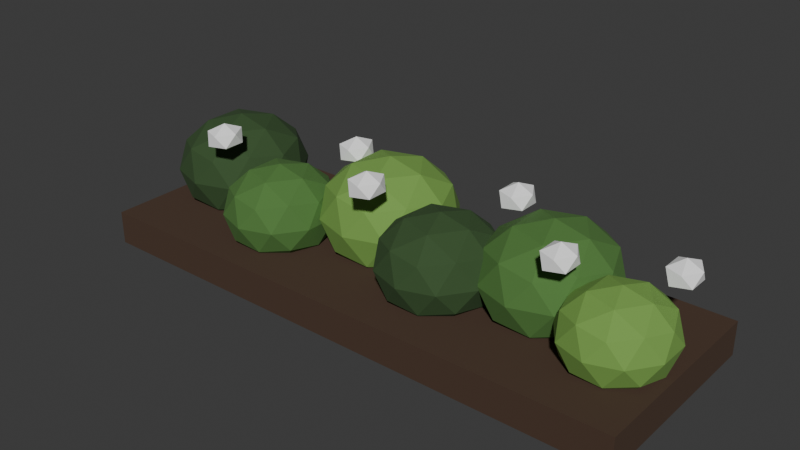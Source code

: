 # Source: border.blend  (saved by Blender 5.2.44; exported with 4.5.12 LTS)
import bpy
from mathutils import Matrix  # noqa: F401  (used for matrix-valued properties, if any)

bpy.ops.wm.read_factory_settings(use_empty=True)
scene = bpy.context.scene
scene.name = 'Scene'

# ---- collections
col_collection = bpy.data.collections.new('Collection'); scene.collection.children.link(col_collection)

# ---- materials (node trees are filled in below, after node groups)
mat_soil = bpy.data.materials.new('soil')
mat_soil.diffuse_color = (0.06848, 0.03689, 0.02122, 1.0)
mat_leaf_dark = bpy.data.materials.new('leaf-dark')
mat_leaf_dark.diffuse_color = (0.0356, 0.08228, 0.02416, 1.0)
mat_leaf = bpy.data.materials.new('leaf')
mat_leaf.diffuse_color = (0.07819, 0.1946, 0.04231, 1.0)
mat_leaf_light = bpy.data.materials.new('leaf-light')
mat_leaf_light.diffuse_color = (0.1746, 0.3515, 0.06848, 1.0)
mat_bloom = bpy.data.materials.new('bloom')
mat_bloom.diffuse_color = (1.0, 1.0, 1.0, 1.0)

# ---- material node trees
mat_soil.use_nodes = True; mat_soil.node_tree.nodes.clear()
_N = mat_soil.node_tree.nodes; _L = mat_soil.node_tree.links
n0 = _N.new('ShaderNodeBsdfPrincipled'); n0.name = 'Principled BSDF'; n0.location = (-200, 100)
n0.inputs[0].default_value = (0.06848, 0.03689, 0.02122, 1.0)
n0.inputs[2].default_value = 0.9
n0.inputs[10].default_value = 0.005
n1 = _N.new('ShaderNodeOutputMaterial'); n1.name = 'Material Output'; n1.location = (200, 100)
_L.new(n0.outputs[0], n1.inputs[0])
n1.is_active_output = True
mat_leaf_dark.use_nodes = True; mat_leaf_dark.node_tree.nodes.clear()
_N = mat_leaf_dark.node_tree.nodes; _L = mat_leaf_dark.node_tree.links
n0 = _N.new('ShaderNodeBsdfPrincipled'); n0.name = 'Principled BSDF'; n0.location = (-200, 100)
n0.inputs[0].default_value = (0.0356, 0.08228, 0.02416, 1.0)
n0.inputs[2].default_value = 0.9
n0.inputs[10].default_value = 0.005
n1 = _N.new('ShaderNodeOutputMaterial'); n1.name = 'Material Output'; n1.location = (200, 100)
_L.new(n0.outputs[0], n1.inputs[0])
n1.is_active_output = True
mat_leaf.use_nodes = True; mat_leaf.node_tree.nodes.clear()
_N = mat_leaf.node_tree.nodes; _L = mat_leaf.node_tree.links
n0 = _N.new('ShaderNodeBsdfPrincipled'); n0.name = 'Principled BSDF'; n0.location = (-200, 100)
n0.inputs[0].default_value = (0.07819, 0.1946, 0.04231, 1.0)
n0.inputs[2].default_value = 0.9
n0.inputs[10].default_value = 0.005
n1 = _N.new('ShaderNodeOutputMaterial'); n1.name = 'Material Output'; n1.location = (200, 100)
_L.new(n0.outputs[0], n1.inputs[0])
n1.is_active_output = True
mat_leaf_light.use_nodes = True; mat_leaf_light.node_tree.nodes.clear()
_N = mat_leaf_light.node_tree.nodes; _L = mat_leaf_light.node_tree.links
n0 = _N.new('ShaderNodeBsdfPrincipled'); n0.name = 'Principled BSDF'; n0.location = (-200, 100)
n0.inputs[0].default_value = (0.1746, 0.3515, 0.06848, 1.0)
n0.inputs[2].default_value = 0.9
n0.inputs[10].default_value = 0.005
n1 = _N.new('ShaderNodeOutputMaterial'); n1.name = 'Material Output'; n1.location = (200, 100)
_L.new(n0.outputs[0], n1.inputs[0])
n1.is_active_output = True
mat_bloom.use_nodes = True; mat_bloom.node_tree.nodes.clear()
_N = mat_bloom.node_tree.nodes; _L = mat_bloom.node_tree.links
n0 = _N.new('ShaderNodeBsdfPrincipled'); n0.name = 'Principled BSDF'; n0.location = (-200, 100)
n0.inputs[0].default_value = (1.0, 1.0, 1.0, 1.0)
n0.inputs[2].default_value = 0.9
n0.inputs[10].default_value = 0.005
n1 = _N.new('ShaderNodeOutputMaterial'); n1.name = 'Material Output'; n1.location = (200, 100)
_L.new(n0.outputs[0], n1.inputs[0])
n1.is_active_output = True

# ---- world
world_world = bpy.data.worlds.new('World'); scene.world = world_world
world_world.use_nodes = True; world_world.node_tree.nodes.clear()
_N = world_world.node_tree.nodes; _L = world_world.node_tree.links
n0 = _N.new('ShaderNodeOutputWorld'); n0.name = 'World Output'; n0.location = (200, 100)
n1 = _N.new('ShaderNodeBackground'); n1.name = 'Background'; n1.location = (-200, 100)
n1.inputs[0].default_value = (0.05088, 0.05088, 0.05088, 1.0)
_L.new(n1.outputs[0], n0.inputs[0])
n0.is_active_output = True
world_world.color = (0.05088, 0.05088, 0.05088)
world_world.sun_shadow_jitter_overblur = 0.0

# ---- meshes
me_soil = bpy.data.meshes.new('soil')
me_soil.from_pydata([(-1.0, -0.36, 0.0), (1.0, -0.36, 0.0), (1.0, 0.36, 0.0), (-1.0, 0.36, 0.0), (-1.0, -0.36, 0.12), (1.0, -0.36, 0.12), (1.0, 0.36, 0.12), (-1.0, 0.36, 0.12), (-0.8, 0.06, 0.036), (-0.6336, -0.06617, 0.1421), (-0.8636, -0.1442, 0.1421), (-1.006, 0.06, 0.1421), (-0.8636, 0.2642, 0.1421), (-0.6336, 0.1862, 0.1421), (-0.7364, -0.1442, 0.3139), (-0.9664, -0.06617, 0.3139), (-0.9664, 0.1862, 0.3139), (-0.7364, 0.2642, 0.3139), (-0.5943, 0.06, 0.3139), (-0.8, 0.06, 0.42), (-0.8374, -0.06, 0.06467), (-0.7022, -0.01416, 0.06467), (-0.7395, -0.1342, 0.1271), (-0.6044, 0.06, 0.1271), (-0.7022, 0.1342, 0.06467), (-0.9209, 0.06, 0.06467), (-0.9583, -0.06, 0.1271), (-0.8374, 0.18, 0.06467), (-0.9583, 0.18, 0.1271), (-0.7395, 0.2542, 0.1271), (-0.5813, -0.01416, 0.228), (-0.5813, 0.1342, 0.228), (-0.8, -0.18, 0.228), (-0.6648, -0.1342, 0.228), (-1.019, -0.01416, 0.228), (-0.9352, -0.1342, 0.228), (-0.9352, 0.2542, 0.228), (-1.019, 0.1342, 0.228), (-0.6648, 0.2542, 0.228), (-0.8, 0.3, 0.228), (-0.6417, -0.06, 0.3289), (-0.8605, -0.1342, 0.3289), (-0.9956, 0.06, 0.3289), (-0.8605, 0.2542, 0.3289), (-0.6417, 0.18, 0.3289), (-0.7626, -0.06, 0.3913), (-0.6791, 0.06, 0.3913), (-0.8978, -0.01416, 0.3913), (-0.8978, 0.1342, 0.3913), (-0.7626, 0.18, 0.3913), (-0.45, -0.096, 0.0486), (-0.3085, -0.2032, 0.1388), (-0.504, -0.2695, 0.1388), (-0.6249, -0.096, 0.1388), (-0.504, 0.07753, 0.1388), (-0.3085, 0.01125, 0.1388), (-0.396, -0.2695, 0.2848), (-0.5915, -0.2032, 0.2848), (-0.5915, 0.01125, 0.2848), (-0.396, 0.07753, 0.2848), (-0.2751, -0.096, 0.2848), (-0.45, -0.096, 0.375), (-0.4818, -0.198, 0.07297), (-0.3668, -0.159, 0.07297), (-0.3986, -0.261, 0.126), (-0.2837, -0.096, 0.126), (-0.3668, -0.03296, 0.07297), (-0.5528, -0.096, 0.07297), (-0.5845, -0.198, 0.126), (-0.4818, 0.005999, 0.07297), (-0.5845, 0.005999, 0.126), (-0.3986, 0.06904, 0.126), (-0.2641, -0.159, 0.2118), (-0.2641, -0.03296, 0.2118), (-0.45, -0.3, 0.2118), (-0.3351, -0.261, 0.2118), (-0.6359, -0.159, 0.2118), (-0.5649, -0.261, 0.2118), (-0.5649, 0.06904, 0.2118), (-0.6359, -0.03296, 0.2118), (-0.3351, 0.06904, 0.2118), (-0.45, 0.108, 0.2118), (-0.3155, -0.198, 0.2976), (-0.5014, -0.261, 0.2976), (-0.6163, -0.096, 0.2976), (-0.5014, 0.06904, 0.2976), (-0.3155, 0.005999, 0.2976), (-0.4182, -0.198, 0.3506), (-0.3472, -0.096, 0.3506), (-0.5332, -0.159, 0.3506), (-0.5332, -0.03296, 0.3506), (-0.4182, 0.005999, 0.3506), (-0.12, 0.084, 0.0318), (0.05475, -0.04217, 0.1432), (-0.1867, -0.1202, 0.1432), (-0.336, 0.084, 0.1432), (-0.1867, 0.2882, 0.1432), (0.05475, 0.2102, 0.1432), (-0.05325, -0.1202, 0.3236), (-0.2948, -0.04217, 0.3236), (-0.2948, 0.2102, 0.3236), (-0.05325, 0.2882, 0.3236), (0.096, 0.084, 0.3236), (-0.12, 0.084, 0.435), (-0.1592, -0.036, 0.06191), (-0.01728, 0.009837, 0.06191), (-0.05652, -0.1102, 0.1274), (0.08543, 0.084, 0.1274), (-0.01728, 0.1582, 0.06191), (-0.247, 0.084, 0.06191), (-0.2862, -0.036, 0.1274), (-0.1592, 0.204, 0.06191), (-0.2862, 0.204, 0.1274), (-0.05652, 0.2782, 0.1274), (0.1097, 0.009837, 0.2334), (0.1097, 0.1582, 0.2334), (-0.12, -0.156, 0.2334), (0.02195, -0.1102, 0.2334), (-0.3497, 0.009837, 0.2334), (-0.262, -0.1102, 0.2334), (-0.262, 0.2782, 0.2334), (-0.3497, 0.1582, 0.2334), (0.02195, 0.2782, 0.2334), (-0.12, 0.324, 0.2334), (0.0462, -0.036, 0.3394), (-0.1835, -0.1102, 0.3394), (-0.3254, 0.084, 0.3394), (-0.1835, 0.2782, 0.3394), (0.0462, 0.204, 0.3394), (-0.08077, -0.036, 0.4049), (0.006964, 0.084, 0.4049), (-0.2227, 0.009837, 0.4049), (-0.2227, 0.1582, 0.4049), (-0.08077, 0.204, 0.4049), (0.2, -0.06, 0.0444), (0.3498, -0.1736, 0.1399), (0.1428, -0.2437, 0.1399), (0.01485, -0.06, 0.1399), (0.1428, 0.1237, 0.1399), (0.3498, 0.05356, 0.1399), (0.2572, -0.2437, 0.2945), (0.05021, -0.1736, 0.2945), (0.05021, 0.05356, 0.2945), (0.2572, 0.1237, 0.2945), (0.3851, -0.06, 0.2945), (0.2, -0.06, 0.39), (0.1664, -0.168, 0.07021), (0.288, -0.1267, 0.07021), (0.2544, -0.2347, 0.1264), (0.3761, -0.06, 0.1264), (0.288, 0.006746, 0.07021), (0.09117, -0.06, 0.07021), (0.05754, -0.168, 0.1264), (0.1664, 0.048, 0.07021), (0.05754, 0.048, 0.1264), (0.2544, 0.1147, 0.1264), (0.3969, -0.1267, 0.2172), (0.3969, 0.006747, 0.2172), (0.2, -0.276, 0.2172), (0.3217, -0.2347, 0.2172), (0.003131, -0.1267, 0.2172), (0.07833, -0.2347, 0.2172), (0.07833, 0.1147, 0.2172), (0.003131, 0.006747, 0.2172), (0.3217, 0.1147, 0.2172), (0.2, 0.156, 0.2172), (0.3425, -0.168, 0.308), (0.1456, -0.2347, 0.308), (0.02392, -0.06, 0.308), (0.1456, 0.1147, 0.308), (0.3425, 0.048, 0.308), (0.2336, -0.168, 0.3642), (0.3088, -0.06, 0.3642), (0.112, -0.1267, 0.3642), (0.112, 0.006746, 0.3642), (0.2336, 0.048, 0.3642), (0.52, 0.072, 0.036), (0.6864, -0.05417, 0.1421), (0.4564, -0.1322, 0.1421), (0.3143, 0.072, 0.1421), (0.4564, 0.2762, 0.1421), (0.6864, 0.1982, 0.1421), (0.5836, -0.1322, 0.3139), (0.3536, -0.05417, 0.3139), (0.3536, 0.1982, 0.3139), (0.5836, 0.2762, 0.3139), (0.7257, 0.072, 0.3139), (0.52, 0.072, 0.42), (0.4826, -0.048, 0.06467), (0.6178, -0.002163, 0.06467), (0.5805, -0.1222, 0.1271), (0.7156, 0.072, 0.1271), (0.6178, 0.1462, 0.06467), (0.3991, 0.072, 0.06467), (0.3617, -0.048, 0.1271), (0.4826, 0.192, 0.06467), (0.3617, 0.192, 0.1271), (0.5805, 0.2662, 0.1271), (0.7387, -0.002163, 0.228), (0.7387, 0.1462, 0.228), (0.52, -0.168, 0.228), (0.6552, -0.1222, 0.228), (0.3013, -0.002163, 0.228), (0.3848, -0.1222, 0.228), (0.3848, 0.2662, 0.228), (0.3013, 0.1462, 0.228), (0.6552, 0.2662, 0.228), (0.52, 0.312, 0.228), (0.6783, -0.048, 0.3289), (0.4595, -0.1222, 0.3289), (0.3244, 0.072, 0.3289), (0.4595, 0.2662, 0.3289), (0.6783, 0.192, 0.3289), (0.5574, -0.048, 0.3913), (0.6409, 0.072, 0.3913), (0.4222, -0.002163, 0.3913), (0.4222, 0.1462, 0.3913), (0.5574, 0.192, 0.3913), (0.82, -0.048, 0.0528), (0.9531, -0.1489, 0.1377), (0.7691, -0.2113, 0.1377), (0.6554, -0.048, 0.1377), (0.7691, 0.1153, 0.1377), (0.9531, 0.05294, 0.1377), (0.8709, -0.2113, 0.2751), (0.6869, -0.1489, 0.2751), (0.6869, 0.05294, 0.2751), (0.8709, 0.1153, 0.2751), (0.9846, -0.048, 0.2751), (0.82, -0.048, 0.36), (0.7901, -0.144, 0.07574), (0.8983, -0.1073, 0.07574), (0.8684, -0.2033, 0.1256), (0.9765, -0.048, 0.1256), (0.8983, 0.01133, 0.07574), (0.7233, -0.048, 0.07574), (0.6934, -0.144, 0.1256), (0.7901, 0.048, 0.07574), (0.6934, 0.048, 0.1256), (0.8684, 0.1073, 0.1256), (0.995, -0.1073, 0.2064), (0.995, 0.01133, 0.2064), (0.82, -0.24, 0.2064), (0.9282, -0.2033, 0.2064), (0.645, -0.1073, 0.2064), (0.7118, -0.2033, 0.2064), (0.7118, 0.1073, 0.2064), (0.645, 0.01133, 0.2064), (0.9282, 0.1073, 0.2064), (0.82, 0.144, 0.2064), (0.9466, -0.144, 0.2872), (0.7716, -0.2033, 0.2872), (0.6635, -0.048, 0.2872), (0.7716, 0.1073, 0.2872), (0.9466, 0.048, 0.2872), (0.8499, -0.144, 0.3371), (0.9167, -0.048, 0.3371), (0.7417, -0.1073, 0.3371), (0.7417, 0.01133, 0.3371), (0.8499, 0.048, 0.3371), (-0.66, -0.144, 0.384), (-0.6166, -0.1819, 0.4105), (-0.6766, -0.2052, 0.4105), (-0.7137, -0.144, 0.4105), (-0.6766, -0.08275, 0.4105), (-0.6166, -0.1061, 0.4105), (-0.6434, -0.2052, 0.4535), (-0.7034, -0.1819, 0.4535), (-0.7034, -0.1061, 0.4535), (-0.6434, -0.08275, 0.4535), (-0.6063, -0.144, 0.4535), (-0.66, -0.144, 0.48), (-0.3, 0.12, 0.348), (-0.2566, 0.08215, 0.3745), (-0.3166, 0.05875, 0.3745), (-0.3537, 0.12, 0.3745), (-0.3166, 0.1812, 0.3745), (-0.2566, 0.1579, 0.3745), (-0.2834, 0.05875, 0.4175), (-0.3434, 0.08215, 0.4175), (-0.3434, 0.1579, 0.4175), (-0.2834, 0.1812, 0.4175), (-0.2463, 0.12, 0.4175), (-0.3, 0.12, 0.444), (0.0, -0.168, 0.408), (0.04342, -0.2059, 0.4345), (-0.01658, -0.2292, 0.4345), (-0.05367, -0.168, 0.4345), (-0.01658, -0.1068, 0.4345), (0.04342, -0.1301, 0.4345), (0.01658, -0.2292, 0.4775), (-0.04342, -0.2059, 0.4775), (-0.04342, -0.1301, 0.4775), (0.01658, -0.1068, 0.4775), (0.05367, -0.168, 0.4775), (0.0, -0.168, 0.504), (0.34, 0.144, 0.36), (0.3834, 0.1061, 0.3865), (0.3234, 0.08275, 0.3865), (0.2863, 0.144, 0.3865), (0.3234, 0.2052, 0.3865), (0.3834, 0.1819, 0.3865), (0.3566, 0.08275, 0.4295), (0.2966, 0.1061, 0.4295), (0.2966, 0.1819, 0.4295), (0.3566, 0.2052, 0.4295), (0.3937, 0.144, 0.4295), (0.34, 0.144, 0.456), (0.66, -0.12, 0.372), (0.7034, -0.1579, 0.3985), (0.6434, -0.1812, 0.3985), (0.6063, -0.12, 0.3985), (0.6434, -0.05875, 0.3985), (0.7034, -0.08215, 0.3985), (0.6766, -0.1812, 0.4415), (0.6166, -0.1579, 0.4415), (0.6166, -0.08215, 0.4415), (0.6766, -0.05875, 0.4415), (0.7137, -0.12, 0.4415), (0.66, -0.12, 0.468), (0.92, 0.12, 0.312), (0.9634, 0.08215, 0.3385), (0.9034, 0.05875, 0.3385), (0.8663, 0.12, 0.3385), (0.9034, 0.1812, 0.3385), (0.9634, 0.1579, 0.3385), (0.9366, 0.05875, 0.3815), (0.8766, 0.08215, 0.3815), (0.8766, 0.1579, 0.3815), (0.9366, 0.1812, 0.3815), (0.9737, 0.12, 0.3815), (0.92, 0.12, 0.408)], [], [(0, 3, 2, 1), (4, 5, 6, 7), (0, 1, 5, 4), (1, 2, 6, 5), (2, 3, 7, 6), (3, 0, 4, 7), (8, 21, 20), (9, 21, 23), (8, 20, 25), (8, 25, 27), (8, 27, 24), (9, 23, 30), (10, 22, 32), (11, 26, 34), (12, 28, 36), (13, 29, 38), (9, 30, 33), (10, 32, 35), (11, 34, 37), (12, 36, 39), (13, 38, 31), (14, 40, 45), (15, 41, 47), (16, 42, 48), (17, 43, 49), (18, 44, 46), (46, 49, 19), (46, 44, 49), (44, 17, 49), (49, 48, 19), (49, 43, 48), (43, 16, 48), (48, 47, 19), (48, 42, 47), (42, 15, 47), (47, 45, 19), (47, 41, 45), (41, 14, 45), (45, 46, 19), (45, 40, 46), (40, 18, 46), (31, 44, 18), (31, 38, 44), (38, 17, 44), (39, 43, 17), (39, 36, 43), (36, 16, 43), (37, 42, 16), (37, 34, 42), (34, 15, 42), (35, 41, 15), (35, 32, 41), (32, 14, 41), (33, 40, 14), (33, 30, 40), (30, 18, 40), (38, 39, 17), (38, 29, 39), (29, 12, 39), (36, 37, 16), (36, 28, 37), (28, 11, 37), (34, 35, 15), (34, 26, 35), (26, 10, 35), (32, 33, 14), (32, 22, 33), (22, 9, 33), (30, 31, 18), (30, 23, 31), (23, 13, 31), (24, 29, 13), (24, 27, 29), (27, 12, 29), (27, 28, 12), (27, 25, 28), (25, 11, 28), (25, 26, 11), (25, 20, 26), (20, 10, 26), (23, 24, 13), (23, 21, 24), (21, 8, 24), (20, 22, 10), (20, 21, 22), (21, 9, 22), (50, 63, 62), (51, 63, 65), (50, 62, 67), (50, 67, 69), (50, 69, 66), (51, 65, 72), (52, 64, 74), (53, 68, 76), (54, 70, 78), (55, 71, 80), (51, 72, 75), (52, 74, 77), (53, 76, 79), (54, 78, 81), (55, 80, 73), (56, 82, 87), (57, 83, 89), (58, 84, 90), (59, 85, 91), (60, 86, 88), (88, 91, 61), (88, 86, 91), (86, 59, 91), (91, 90, 61), (91, 85, 90), (85, 58, 90), (90, 89, 61), (90, 84, 89), (84, 57, 89), (89, 87, 61), (89, 83, 87), (83, 56, 87), (87, 88, 61), (87, 82, 88), (82, 60, 88), (73, 86, 60), (73, 80, 86), (80, 59, 86), (81, 85, 59), (81, 78, 85), (78, 58, 85), (79, 84, 58), (79, 76, 84), (76, 57, 84), (77, 83, 57), (77, 74, 83), (74, 56, 83), (75, 82, 56), (75, 72, 82), (72, 60, 82), (80, 81, 59), (80, 71, 81), (71, 54, 81), (78, 79, 58), (78, 70, 79), (70, 53, 79), (76, 77, 57), (76, 68, 77), (68, 52, 77), (74, 75, 56), (74, 64, 75), (64, 51, 75), (72, 73, 60), (72, 65, 73), (65, 55, 73), (66, 71, 55), (66, 69, 71), (69, 54, 71), (69, 70, 54), (69, 67, 70), (67, 53, 70), (67, 68, 53), (67, 62, 68), (62, 52, 68), (65, 66, 55), (65, 63, 66), (63, 50, 66), (62, 64, 52), (62, 63, 64), (63, 51, 64), (92, 105, 104), (93, 105, 107), (92, 104, 109), (92, 109, 111), (92, 111, 108), (93, 107, 114), (94, 106, 116), (95, 110, 118), (96, 112, 120), (97, 113, 122), (93, 114, 117), (94, 116, 119), (95, 118, 121), (96, 120, 123), (97, 122, 115), (98, 124, 129), (99, 125, 131), (100, 126, 132), (101, 127, 133), (102, 128, 130), (130, 133, 103), (130, 128, 133), (128, 101, 133), (133, 132, 103), (133, 127, 132), (127, 100, 132), (132, 131, 103), (132, 126, 131), (126, 99, 131), (131, 129, 103), (131, 125, 129), (125, 98, 129), (129, 130, 103), (129, 124, 130), (124, 102, 130), (115, 128, 102), (115, 122, 128), (122, 101, 128), (123, 127, 101), (123, 120, 127), (120, 100, 127), (121, 126, 100), (121, 118, 126), (118, 99, 126), (119, 125, 99), (119, 116, 125), (116, 98, 125), (117, 124, 98), (117, 114, 124), (114, 102, 124), (122, 123, 101), (122, 113, 123), (113, 96, 123), (120, 121, 100), (120, 112, 121), (112, 95, 121), (118, 119, 99), (118, 110, 119), (110, 94, 119), (116, 117, 98), (116, 106, 117), (106, 93, 117), (114, 115, 102), (114, 107, 115), (107, 97, 115), (108, 113, 97), (108, 111, 113), (111, 96, 113), (111, 112, 96), (111, 109, 112), (109, 95, 112), (109, 110, 95), (109, 104, 110), (104, 94, 110), (107, 108, 97), (107, 105, 108), (105, 92, 108), (104, 106, 94), (104, 105, 106), (105, 93, 106), (134, 147, 146), (135, 147, 149), (134, 146, 151), (134, 151, 153), (134, 153, 150), (135, 149, 156), (136, 148, 158), (137, 152, 160), (138, 154, 162), (139, 155, 164), (135, 156, 159), (136, 158, 161), (137, 160, 163), (138, 162, 165), (139, 164, 157), (140, 166, 171), (141, 167, 173), (142, 168, 174), (143, 169, 175), (144, 170, 172), (172, 175, 145), (172, 170, 175), (170, 143, 175), (175, 174, 145), (175, 169, 174), (169, 142, 174), (174, 173, 145), (174, 168, 173), (168, 141, 173), (173, 171, 145), (173, 167, 171), (167, 140, 171), (171, 172, 145), (171, 166, 172), (166, 144, 172), (157, 170, 144), (157, 164, 170), (164, 143, 170), (165, 169, 143), (165, 162, 169), (162, 142, 169), (163, 168, 142), (163, 160, 168), (160, 141, 168), (161, 167, 141), (161, 158, 167), (158, 140, 167), (159, 166, 140), (159, 156, 166), (156, 144, 166), (164, 165, 143), (164, 155, 165), (155, 138, 165), (162, 163, 142), (162, 154, 163), (154, 137, 163), (160, 161, 141), (160, 152, 161), (152, 136, 161), (158, 159, 140), (158, 148, 159), (148, 135, 159), (156, 157, 144), (156, 149, 157), (149, 139, 157), (150, 155, 139), (150, 153, 155), (153, 138, 155), (153, 154, 138), (153, 151, 154), (151, 137, 154), (151, 152, 137), (151, 146, 152), (146, 136, 152), (149, 150, 139), (149, 147, 150), (147, 134, 150), (146, 148, 136), (146, 147, 148), (147, 135, 148), (176, 189, 188), (177, 189, 191), (176, 188, 193), (176, 193, 195), (176, 195, 192), (177, 191, 198), (178, 190, 200), (179, 194, 202), (180, 196, 204), (181, 197, 206), (177, 198, 201), (178, 200, 203), (179, 202, 205), (180, 204, 207), (181, 206, 199), (182, 208, 213), (183, 209, 215), (184, 210, 216), (185, 211, 217), (186, 212, 214), (214, 217, 187), (214, 212, 217), (212, 185, 217), (217, 216, 187), (217, 211, 216), (211, 184, 216), (216, 215, 187), (216, 210, 215), (210, 183, 215), (215, 213, 187), (215, 209, 213), (209, 182, 213), (213, 214, 187), (213, 208, 214), (208, 186, 214), (199, 212, 186), (199, 206, 212), (206, 185, 212), (207, 211, 185), (207, 204, 211), (204, 184, 211), (205, 210, 184), (205, 202, 210), (202, 183, 210), (203, 209, 183), (203, 200, 209), (200, 182, 209), (201, 208, 182), (201, 198, 208), (198, 186, 208), (206, 207, 185), (206, 197, 207), (197, 180, 207), (204, 205, 184), (204, 196, 205), (196, 179, 205), (202, 203, 183), (202, 194, 203), (194, 178, 203), (200, 201, 182), (200, 190, 201), (190, 177, 201), (198, 199, 186), (198, 191, 199), (191, 181, 199), (192, 197, 181), (192, 195, 197), (195, 180, 197), (195, 196, 180), (195, 193, 196), (193, 179, 196), (193, 194, 179), (193, 188, 194), (188, 178, 194), (191, 192, 181), (191, 189, 192), (189, 176, 192), (188, 190, 178), (188, 189, 190), (189, 177, 190), (218, 231, 230), (219, 231, 233), (218, 230, 235), (218, 235, 237), (218, 237, 234), (219, 233, 240), (220, 232, 242), (221, 236, 244), (222, 238, 246), (223, 239, 248), (219, 240, 243), (220, 242, 245), (221, 244, 247), (222, 246, 249), (223, 248, 241), (224, 250, 255), (225, 251, 257), (226, 252, 258), (227, 253, 259), (228, 254, 256), (256, 259, 229), (256, 254, 259), (254, 227, 259), (259, 258, 229), (259, 253, 258), (253, 226, 258), (258, 257, 229), (258, 252, 257), (252, 225, 257), (257, 255, 229), (257, 251, 255), (251, 224, 255), (255, 256, 229), (255, 250, 256), (250, 228, 256), (241, 254, 228), (241, 248, 254), (248, 227, 254), (249, 253, 227), (249, 246, 253), (246, 226, 253), (247, 252, 226), (247, 244, 252), (244, 225, 252), (245, 251, 225), (245, 242, 251), (242, 224, 251), (243, 250, 224), (243, 240, 250), (240, 228, 250), (248, 249, 227), (248, 239, 249), (239, 222, 249), (246, 247, 226), (246, 238, 247), (238, 221, 247), (244, 245, 225), (244, 236, 245), (236, 220, 245), (242, 243, 224), (242, 232, 243), (232, 219, 243), (240, 241, 228), (240, 233, 241), (233, 223, 241), (234, 239, 223), (234, 237, 239), (237, 222, 239), (237, 238, 222), (237, 235, 238), (235, 221, 238), (235, 236, 221), (235, 230, 236), (230, 220, 236), (233, 234, 223), (233, 231, 234), (231, 218, 234), (230, 232, 220), (230, 231, 232), (231, 219, 232), (260, 261, 262), (261, 260, 265), (260, 262, 263), (260, 263, 264), (260, 264, 265), (261, 265, 270), (262, 261, 266), (263, 262, 267), (264, 263, 268), (265, 264, 269), (261, 270, 266), (262, 266, 267), (263, 267, 268), (264, 268, 269), (265, 269, 270), (266, 270, 271), (267, 266, 271), (268, 267, 271), (269, 268, 271), (270, 269, 271), (272, 273, 274), (273, 272, 277), (272, 274, 275), (272, 275, 276), (272, 276, 277), (273, 277, 282), (274, 273, 278), (275, 274, 279), (276, 275, 280), (277, 276, 281), (273, 282, 278), (274, 278, 279), (275, 279, 280), (276, 280, 281), (277, 281, 282), (278, 282, 283), (279, 278, 283), (280, 279, 283), (281, 280, 283), (282, 281, 283), (284, 285, 286), (285, 284, 289), (284, 286, 287), (284, 287, 288), (284, 288, 289), (285, 289, 294), (286, 285, 290), (287, 286, 291), (288, 287, 292), (289, 288, 293), (285, 294, 290), (286, 290, 291), (287, 291, 292), (288, 292, 293), (289, 293, 294), (290, 294, 295), (291, 290, 295), (292, 291, 295), (293, 292, 295), (294, 293, 295), (296, 297, 298), (297, 296, 301), (296, 298, 299), (296, 299, 300), (296, 300, 301), (297, 301, 306), (298, 297, 302), (299, 298, 303), (300, 299, 304), (301, 300, 305), (297, 306, 302), (298, 302, 303), (299, 303, 304), (300, 304, 305), (301, 305, 306), (302, 306, 307), (303, 302, 307), (304, 303, 307), (305, 304, 307), (306, 305, 307), (308, 309, 310), (309, 308, 313), (308, 310, 311), (308, 311, 312), (308, 312, 313), (309, 313, 318), (310, 309, 314), (311, 310, 315), (312, 311, 316), (313, 312, 317), (309, 318, 314), (310, 314, 315), (311, 315, 316), (312, 316, 317), (313, 317, 318), (314, 318, 319), (315, 314, 319), (316, 315, 319), (317, 316, 319), (318, 317, 319), (320, 321, 322), (321, 320, 325), (320, 322, 323), (320, 323, 324), (320, 324, 325), (321, 325, 330), (322, 321, 326), (323, 322, 327), (324, 323, 328), (325, 324, 329), (321, 330, 326), (322, 326, 327), (323, 327, 328), (324, 328, 329), (325, 329, 330), (326, 330, 331), (327, 326, 331), (328, 327, 331), (329, 328, 331), (330, 329, 331)])
me_soil.polygons.foreach_set('material_index', [0, 0, 0, 0, 0, 0, 1, 1, 1, 1, 1, 1, 1, 1, 1, 1, 1, 1, 1, 1, 1, 1, 1, 1, 1, 1, 1, 1, 1, 1, 1, 1, 1, 1, 1, 1, 1, 1, 1, 1, 1, 1, 1, 1, 1, 1, 1, 1, 1, 1, 1, 1, 1, 1, 1, 1, 1, 1, 1, 1, 1, 1, 1, 1, 1, 1, 1, 1, 1, 1, 1, 1, 1, 1, 1, 1, 1, 1, 1, 1, 1, 1, 1, 1, 1, 1, 2, 2, 2, 2, 2, 2, 2, 2, 2, 2, 2, 2, 2, 2, 2, 2, 2, 2, 2, 2, 2, 2, 2, 2, 2, 2, 2, 2, 2, 2, 2, 2, 2, 2, 2, 2, 2, 2, 2, 2, 2, 2, 2, 2, 2, 2, 2, 2, 2, 2, 2, 2, 2, 2, 2, 2, 2, 2, 2, 2, 2, 2, 2, 2, 2, 2, 2, 2, 2, 2, 2, 2, 2, 2, 2, 2, 2, 2, 2, 2, 3, 3, 3, 3, 3, 3, 3, 3, 3, 3, 3, 3, 3, 3, 3, 3, 3, 3, 3, 3, 3, 3, 3, 3, 3, 3, 3, 3, 3, 3, 3, 3, 3, 3, 3, 3, 3, 3, 3, 3, 3, 3, 3, 3, 3, 3, 3, 3, 3, 3, 3, 3, 3, 3, 3, 3, 3, 3, 3, 3, 3, 3, 3, 3, 3, 3, 3, 3, 3, 3, 3, 3, 3, 3, 3, 3, 3, 3, 3, 3, 1, 1, 1, 1, 1, 1, 1, 1, 1, 1, 1, 1, 1, 1, 1, 1, 1, 1, 1, 1, 1, 1, 1, 1, 1, 1, 1, 1, 1, 1, 1, 1, 1, 1, 1, 1, 1, 1, 1, 1, 1, 1, 1, 1, 1, 1, 1, 1, 1, 1, 1, 1, 1, 1, 1, 1, 1, 1, 1, 1, 1, 1, 1, 1, 1, 1, 1, 1, 1, 1, 1, 1, 1, 1, 1, 1, 1, 1, 1, 1, 2, 2, 2, 2, 2, 2, 2, 2, 2, 2, 2, 2, 2, 2, 2, 2, 2, 2, 2, 2, 2, 2, 2, 2, 2, 2, 2, 2, 2, 2, 2, 2, 2, 2, 2, 2, 2, 2, 2, 2, 2, 2, 2, 2, 2, 2, 2, 2, 2, 2, 2, 2, 2, 2, 2, 2, 2, 2, 2, 2, 2, 2, 2, 2, 2, 2, 2, 2, 2, 2, 2, 2, 2, 2, 2, 2, 2, 2, 2, 2, 3, 3, 3, 3, 3, 3, 3, 3, 3, 3, 3, 3, 3, 3, 3, 3, 3, 3, 3, 3, 3, 3, 3, 3, 3, 3, 3, 3, 3, 3, 3, 3, 3, 3, 3, 3, 3, 3, 3, 3, 3, 3, 3, 3, 3, 3, 3, 3, 3, 3, 3, 3, 3, 3, 3, 3, 3, 3, 3, 3, 3, 3, 3, 3, 3, 3, 3, 3, 3, 3, 3, 3, 3, 3, 3, 3, 3, 3, 3, 3, 4, 4, 4, 4, 4, 4, 4, 4, 4, 4, 4, 4, 4, 4, 4, 4, 4, 4, 4, 4, 4, 4, 4, 4, 4, 4, 4, 4, 4, 4, 4, 4, 4, 4, 4, 4, 4, 4, 4, 4, 4, 4, 4, 4, 4, 4, 4, 4, 4, 4, 4, 4, 4, 4, 4, 4, 4, 4, 4, 4, 4, 4, 4, 4, 4, 4, 4, 4, 4, 4, 4, 4, 4, 4, 4, 4, 4, 4, 4, 4, 4, 4, 4, 4, 4, 4, 4, 4, 4, 4, 4, 4, 4, 4, 4, 4, 4, 4, 4, 4, 4, 4, 4, 4, 4, 4, 4, 4, 4, 4, 4, 4, 4, 4, 4, 4, 4, 4, 4, 4])
me_soil.materials.append(mat_soil)
me_soil.materials.append(mat_leaf_dark)
me_soil.materials.append(mat_leaf)
me_soil.materials.append(mat_leaf_light)
me_soil.materials.append(mat_bloom)
me_soil.update()

# ---- objects
ob_border = bpy.data.objects.new('border', me_soil)

# ---- transforms, parenting, visibility, modifiers, constraints
ob_border.location = (0.0, 0.0, 0.0)

# ---- collection membership
col_collection.objects.link(ob_border)

# ---- scene / render settings (as saved in the file)
scene.frame_start = 1; scene.frame_end = 250; scene.frame_set(1)
scene.render.engine = 'BLENDER_EEVEE_NEXT'
scene.render.bake_bias = 0.0
scene.render.bake_samples = 0
scene.render.compositor_device = 'GPU'
scene.eevee.use_volume_custom_range = False
scene.eevee.fast_gi_thickness_near = 0.1
scene.eevee.fast_gi_thickness_far = 0.0
scene.eevee.ray_tracing_options.screen_trace_thickness = 0.1
bpy.context.view_layer.update()

# ---- added for rendering (the .blend has no active camera and no usable light): camera, sun
cam_auto = bpy.data.cameras.new('AutoCamera')
cam_auto.lens = 50.0
cam_auto.sensor_width = 36.0
cam_auto.clip_end = 1000.0
ob_auto_camera = bpy.data.objects.new('AutoCamera', cam_auto)
scene.collection.objects.link(ob_auto_camera)
ob_auto_camera.location = (2.02775, -2.44455, 1.8817)
ob_auto_camera.rotation_euler = (1.09748, -7.21219e-08, 0.694738)
scene.camera = ob_auto_camera
light_auto_sun = bpy.data.lights.new('AutoSun', 'SUN')
light_auto_sun.energy = 3.0
light_auto_sun.angle = 0.0523599
ob_auto_sun = bpy.data.objects.new('AutoSun', light_auto_sun)
scene.collection.objects.link(ob_auto_sun)
ob_auto_sun.rotation_euler = (0.872665, 0.174533, 0.523599)
bpy.context.view_layer.update()
